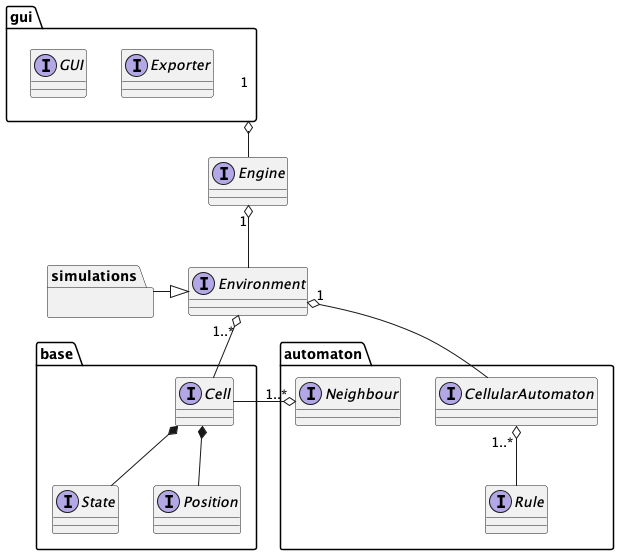

The diagram above was rendered by PlantUML. Its source (embedded in the PNG):
@startuml highleveldesign

package base {
    interface Cell
    interface State
    interface Position
}

package automaton {
    interface CellularAutomaton
    interface Rule
    interface Neighbour
}

package gui {
    interface GUI
    interface Exporter
}

package simulations {}

interface Environment
interface Engine

Cell *-- State
Cell *-- Position

Neighbour "1..*" o-left- Cell

CellularAutomaton "1..*" o-- Rule

Environment "1" o-- CellularAutomaton
Environment "1..*" o-- Cell

Environment <|-left- simulations

Engine "1" o-- Environment
gui "1" o-- Engine

@enduml